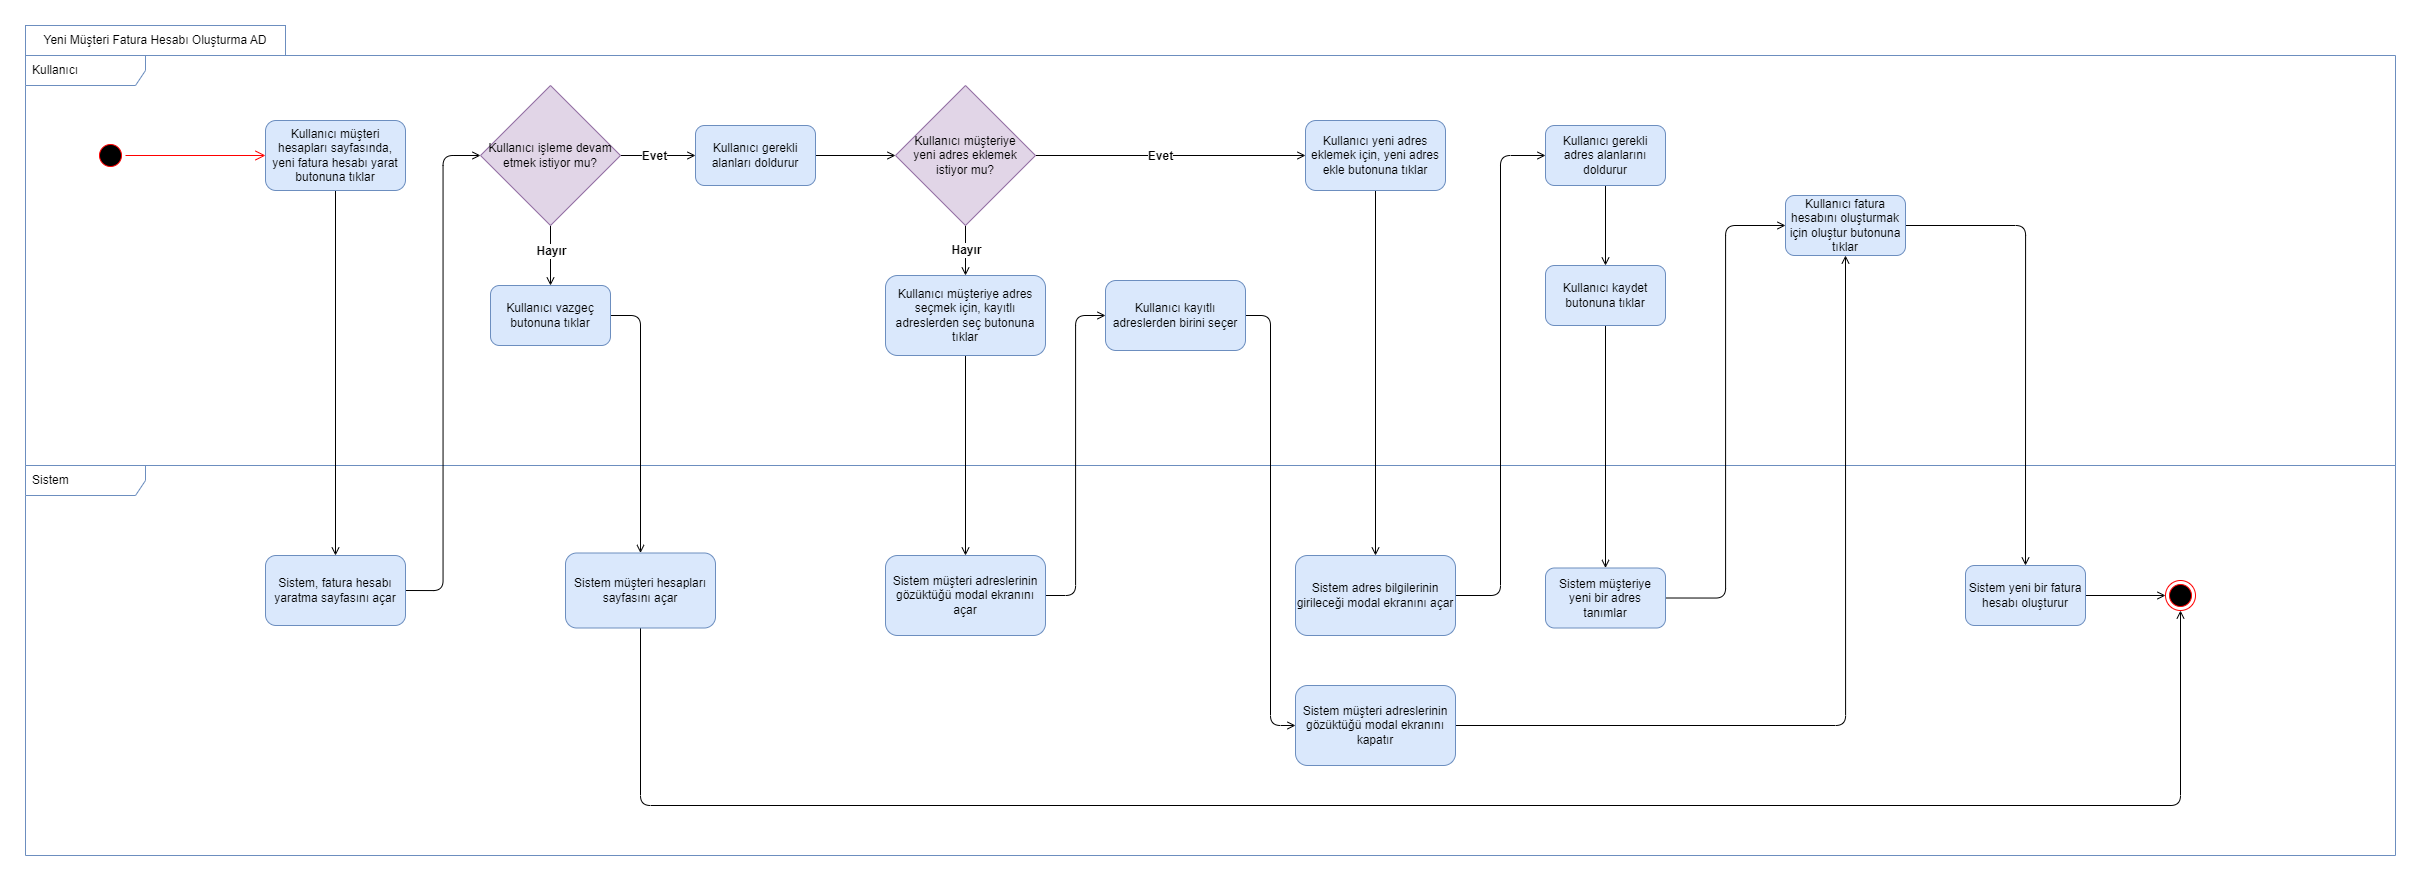

The diagram above was exported from draw.io. Its source (the exported page's mxGraphModel, read from the mxfile embedded in the PNG):
<mxGraphModel dx="2511" dy="2078" grid="1" gridSize="10" guides="1" tooltips="1" connect="1" arrows="1" fold="1" page="1" pageScale="1" pageWidth="850" pageHeight="1100" math="0" shadow="0">
  <root>
    <mxCell id="0" />
    <mxCell id="1" parent="0" />
    <mxCell id="2" value="Sistem" style="shape=umlFrame;whiteSpace=wrap;html=1;width=120;height=30;boundedLbl=1;verticalAlign=middle;align=left;spacingLeft=5;fillColor=none;strokeColor=#6c8ebf;" vertex="1" parent="1">
      <mxGeometry x="20" y="6680" width="2370" height="390" as="geometry" />
    </mxCell>
    <mxCell id="3" value="Yeni Müşteri Fatura Hesabı Oluşturma AD" style="rounded=0;whiteSpace=wrap;html=1;fillColor=none;strokeColor=#6c8ebf;" vertex="1" parent="1">
      <mxGeometry x="20" y="6240" width="260" height="30" as="geometry" />
    </mxCell>
    <mxCell id="4" value="Kullanıcı" style="shape=umlFrame;whiteSpace=wrap;html=1;width=120;height=30;boundedLbl=1;verticalAlign=middle;align=left;spacingLeft=5;fillColor=none;strokeColor=#6c8ebf;" vertex="1" parent="1">
      <mxGeometry x="20" y="6270" width="2370" height="410" as="geometry" />
    </mxCell>
    <mxCell id="5" value="" style="edgeStyle=orthogonalEdgeStyle;rounded=1;orthogonalLoop=1;jettySize=auto;html=1;endArrow=open;endFill=0;entryX=0.5;entryY=0;entryDx=0;entryDy=0;" edge="1" source="6" target="47" parent="1">
      <mxGeometry relative="1" as="geometry">
        <mxPoint x="330" y="6640" as="targetPoint" />
      </mxGeometry>
    </mxCell>
    <mxCell id="6" value="Kullanıcı müşteri hesapları sayfasında, yeni fatura hesabı yarat butonuna tıklar" style="rounded=1;whiteSpace=wrap;html=1;fillStyle=auto;fillColor=#dae8fc;strokeColor=#6c8ebf;" vertex="1" parent="1">
      <mxGeometry x="260" y="6335" width="140" height="70" as="geometry" />
    </mxCell>
    <mxCell id="7" style="edgeStyle=orthogonalEdgeStyle;rounded=1;orthogonalLoop=1;jettySize=auto;html=1;exitX=1;exitY=0.5;exitDx=0;exitDy=0;entryX=0;entryY=0.5;entryDx=0;entryDy=0;fontSize=12;endArrow=open;endFill=0;" edge="1" source="8" target="32" parent="1">
      <mxGeometry relative="1" as="geometry" />
    </mxCell>
    <mxCell id="8" value="Kullanıcı gerekli alanları doldurur" style="whiteSpace=wrap;html=1;fillColor=#dae8fc;rounded=1;fillStyle=auto;strokeColor=#6c8ebf;" vertex="1" parent="1">
      <mxGeometry x="690" y="6340" width="120" height="60" as="geometry" />
    </mxCell>
    <mxCell id="9" value="" style="ellipse;html=1;shape=startState;fillColor=#000000;strokeColor=#ff0000;" vertex="1" parent="1">
      <mxGeometry x="90" y="6355" width="30" height="30" as="geometry" />
    </mxCell>
    <mxCell id="10" value="" style="edgeStyle=orthogonalEdgeStyle;html=1;verticalAlign=bottom;endArrow=open;endSize=8;strokeColor=#ff0000;rounded=0;entryX=0;entryY=0.5;entryDx=0;entryDy=0;" edge="1" source="9" target="6" parent="1">
      <mxGeometry relative="1" as="geometry">
        <mxPoint x="125" y="6560" as="targetPoint" />
      </mxGeometry>
    </mxCell>
    <mxCell id="11" style="edgeStyle=orthogonalEdgeStyle;rounded=1;orthogonalLoop=1;jettySize=auto;html=1;exitX=0.5;exitY=1;exitDx=0;exitDy=0;entryX=0.5;entryY=0;entryDx=0;entryDy=0;fontSize=12;endArrow=open;endFill=0;" edge="1" source="15" target="19" parent="1">
      <mxGeometry relative="1" as="geometry" />
    </mxCell>
    <mxCell id="12" value="Hayır" style="edgeLabel;html=1;align=center;verticalAlign=middle;resizable=0;points=[];fontSize=12;fontStyle=1" vertex="1" connectable="0" parent="11">
      <mxGeometry x="-0.1731" relative="1" as="geometry">
        <mxPoint as="offset" />
      </mxGeometry>
    </mxCell>
    <mxCell id="13" style="edgeStyle=orthogonalEdgeStyle;rounded=1;orthogonalLoop=1;jettySize=auto;html=1;exitX=1;exitY=0.5;exitDx=0;exitDy=0;fontSize=12;endArrow=open;endFill=0;" edge="1" source="15" target="8" parent="1">
      <mxGeometry relative="1" as="geometry" />
    </mxCell>
    <mxCell id="14" value="Evet" style="edgeLabel;html=1;align=center;verticalAlign=middle;resizable=0;points=[];fontSize=12;fontStyle=1" vertex="1" connectable="0" parent="13">
      <mxGeometry x="-0.111" relative="1" as="geometry">
        <mxPoint as="offset" />
      </mxGeometry>
    </mxCell>
    <mxCell id="15" value="Kullanıcı işleme devam etmek istiyor mu?" style="rhombus;whiteSpace=wrap;html=1;fillColor=#e1d5e7;rounded=0;fillStyle=auto;strokeColor=#9673a6;" vertex="1" parent="1">
      <mxGeometry x="475" y="6300" width="140" height="140" as="geometry" />
    </mxCell>
    <mxCell id="16" style="edgeStyle=orthogonalEdgeStyle;rounded=1;orthogonalLoop=1;jettySize=auto;html=1;exitX=1;exitY=0.5;exitDx=0;exitDy=0;entryX=0;entryY=0.5;entryDx=0;entryDy=0;endArrow=open;endFill=0;" edge="1" target="17" parent="1">
      <mxGeometry relative="1" as="geometry">
        <mxPoint x="2150" y="6810" as="targetPoint" />
        <mxPoint x="2060" y="6810" as="sourcePoint" />
      </mxGeometry>
    </mxCell>
    <mxCell id="17" value="" style="ellipse;html=1;shape=endState;fillColor=#000000;strokeColor=#ff0000;" vertex="1" parent="1">
      <mxGeometry x="2160" y="6795" width="30" height="30" as="geometry" />
    </mxCell>
    <mxCell id="18" style="edgeStyle=orthogonalEdgeStyle;rounded=1;orthogonalLoop=1;jettySize=auto;html=1;exitX=1;exitY=0.5;exitDx=0;exitDy=0;entryX=0.5;entryY=0;entryDx=0;entryDy=0;fontSize=12;endArrow=open;endFill=0;" edge="1" source="19" target="49" parent="1">
      <mxGeometry relative="1" as="geometry" />
    </mxCell>
    <mxCell id="19" value="Kullanıcı vazgeç butonuna tıklar" style="whiteSpace=wrap;html=1;fillColor=#dae8fc;rounded=1;fillStyle=auto;strokeColor=#6c8ebf;" vertex="1" parent="1">
      <mxGeometry x="485" y="6500" width="120" height="60" as="geometry" />
    </mxCell>
    <mxCell id="20" style="edgeStyle=orthogonalEdgeStyle;rounded=1;orthogonalLoop=1;jettySize=auto;html=1;exitX=0.5;exitY=1;exitDx=0;exitDy=0;fontSize=12;endArrow=open;endFill=0;entryX=0.5;entryY=0;entryDx=0;entryDy=0;" edge="1" source="21" target="23" parent="1">
      <mxGeometry relative="1" as="geometry">
        <mxPoint x="969.9090909090905" y="6620" as="targetPoint" />
      </mxGeometry>
    </mxCell>
    <mxCell id="21" value="Kullanıcı müşteriye adres seçmek için, kayıtlı adreslerden seç butonuna tıklar" style="whiteSpace=wrap;html=1;fillColor=#dae8fc;rounded=1;fillStyle=auto;strokeColor=#6c8ebf;" vertex="1" parent="1">
      <mxGeometry x="880" y="6490" width="160" height="80" as="geometry" />
    </mxCell>
    <mxCell id="22" style="edgeStyle=orthogonalEdgeStyle;rounded=1;orthogonalLoop=1;jettySize=auto;html=1;exitX=1;exitY=0.5;exitDx=0;exitDy=0;entryX=0;entryY=0.5;entryDx=0;entryDy=0;endArrow=open;endFill=0;" edge="1" source="23" target="25" parent="1">
      <mxGeometry relative="1" as="geometry" />
    </mxCell>
    <mxCell id="23" value="Sistem müşteri adreslerinin gözüktüğü modal ekranını açar" style="whiteSpace=wrap;html=1;fillColor=#dae8fc;rounded=1;fillStyle=auto;strokeColor=#6c8ebf;" vertex="1" parent="1">
      <mxGeometry x="880" y="6770" width="160" height="80" as="geometry" />
    </mxCell>
    <mxCell id="24" style="edgeStyle=orthogonalEdgeStyle;rounded=1;orthogonalLoop=1;jettySize=auto;html=1;exitX=1;exitY=0.5;exitDx=0;exitDy=0;entryX=0;entryY=0.5;entryDx=0;entryDy=0;endArrow=open;endFill=0;" edge="1" source="25" target="27" parent="1">
      <mxGeometry relative="1" as="geometry" />
    </mxCell>
    <mxCell id="25" value="Kullanıcı kayıtlı adreslerden birini seçer" style="whiteSpace=wrap;html=1;fillColor=#dae8fc;rounded=1;fillStyle=auto;strokeColor=#6c8ebf;" vertex="1" parent="1">
      <mxGeometry x="1100" y="6495" width="140" height="70" as="geometry" />
    </mxCell>
    <mxCell id="26" style="edgeStyle=orthogonalEdgeStyle;rounded=1;orthogonalLoop=1;jettySize=auto;html=1;exitX=1;exitY=0.5;exitDx=0;exitDy=0;entryX=0.5;entryY=1;entryDx=0;entryDy=0;endArrow=open;endFill=0;" edge="1" source="27" target="44" parent="1">
      <mxGeometry relative="1" as="geometry" />
    </mxCell>
    <mxCell id="27" value="Sistem müşteri adreslerinin gözüktüğü modal ekranını kapatır" style="whiteSpace=wrap;html=1;fillColor=#dae8fc;rounded=1;fillStyle=auto;strokeColor=#6c8ebf;" vertex="1" parent="1">
      <mxGeometry x="1290" y="6900" width="160" height="80" as="geometry" />
    </mxCell>
    <mxCell id="28" style="edgeStyle=orthogonalEdgeStyle;rounded=1;orthogonalLoop=1;jettySize=auto;html=1;exitX=0.5;exitY=1;exitDx=0;exitDy=0;entryX=0.5;entryY=0;entryDx=0;entryDy=0;fontSize=12;endArrow=open;endFill=0;" edge="1" source="32" target="21" parent="1">
      <mxGeometry relative="1" as="geometry" />
    </mxCell>
    <mxCell id="29" value="Hayır" style="edgeLabel;html=1;align=center;verticalAlign=middle;resizable=0;points=[];fontSize=12;fontStyle=1" vertex="1" connectable="0" parent="28">
      <mxGeometry x="-0.0585" relative="1" as="geometry">
        <mxPoint as="offset" />
      </mxGeometry>
    </mxCell>
    <mxCell id="30" style="edgeStyle=orthogonalEdgeStyle;rounded=1;orthogonalLoop=1;jettySize=auto;html=1;exitX=1;exitY=0.5;exitDx=0;exitDy=0;entryX=0;entryY=0.5;entryDx=0;entryDy=0;fontSize=12;endArrow=open;endFill=0;" edge="1" source="32" target="34" parent="1">
      <mxGeometry relative="1" as="geometry" />
    </mxCell>
    <mxCell id="31" value="Evet" style="edgeLabel;html=1;align=center;verticalAlign=middle;resizable=0;points=[];fontSize=12;fontStyle=1" vertex="1" connectable="0" parent="30">
      <mxGeometry x="-0.0826" relative="1" as="geometry">
        <mxPoint as="offset" />
      </mxGeometry>
    </mxCell>
    <mxCell id="32" value="Kullanıcı müşteriye &lt;br&gt;yeni adres eklemek &lt;br&gt;istiyor mu?" style="rhombus;whiteSpace=wrap;html=1;fillColor=#e1d5e7;rounded=0;fillStyle=auto;strokeColor=#9673a6;" vertex="1" parent="1">
      <mxGeometry x="890" y="6300" width="140" height="140" as="geometry" />
    </mxCell>
    <mxCell id="33" style="edgeStyle=orthogonalEdgeStyle;rounded=1;orthogonalLoop=1;jettySize=auto;html=1;exitX=0.5;exitY=1;exitDx=0;exitDy=0;fontSize=12;endArrow=open;endFill=0;entryX=0.5;entryY=0;entryDx=0;entryDy=0;" edge="1" source="34" target="36" parent="1">
      <mxGeometry relative="1" as="geometry">
        <mxPoint x="1210.1999999999998" y="6750" as="targetPoint" />
      </mxGeometry>
    </mxCell>
    <mxCell id="34" value="Kullanıcı yeni adres eklemek için, yeni adres ekle butonuna tıklar" style="whiteSpace=wrap;html=1;fillColor=#dae8fc;rounded=1;fillStyle=auto;strokeColor=#6c8ebf;" vertex="1" parent="1">
      <mxGeometry x="1300" y="6335" width="140" height="70" as="geometry" />
    </mxCell>
    <mxCell id="35" style="edgeStyle=orthogonalEdgeStyle;rounded=1;orthogonalLoop=1;jettySize=auto;html=1;exitX=1;exitY=0.5;exitDx=0;exitDy=0;entryX=0;entryY=0.5;entryDx=0;entryDy=0;fontSize=12;endArrow=open;endFill=0;" edge="1" source="36" target="38" parent="1">
      <mxGeometry relative="1" as="geometry" />
    </mxCell>
    <mxCell id="36" value="Sistem adres bilgilerinin girileceği modal ekranını açar" style="whiteSpace=wrap;html=1;fillColor=#dae8fc;rounded=1;fillStyle=auto;strokeColor=#6c8ebf;" vertex="1" parent="1">
      <mxGeometry x="1290" y="6770" width="160" height="80" as="geometry" />
    </mxCell>
    <mxCell id="37" style="edgeStyle=orthogonalEdgeStyle;rounded=1;orthogonalLoop=1;jettySize=auto;html=1;exitX=0.5;exitY=1;exitDx=0;exitDy=0;entryX=0.5;entryY=0;entryDx=0;entryDy=0;fontSize=12;endArrow=open;endFill=0;" edge="1" source="38" target="40" parent="1">
      <mxGeometry relative="1" as="geometry" />
    </mxCell>
    <mxCell id="38" value="Kullanıcı gerekli adres alanlarını doldurur" style="whiteSpace=wrap;html=1;fillColor=#dae8fc;rounded=1;fillStyle=auto;strokeColor=#6c8ebf;" vertex="1" parent="1">
      <mxGeometry x="1540" y="6340" width="120" height="60" as="geometry" />
    </mxCell>
    <mxCell id="39" style="edgeStyle=orthogonalEdgeStyle;rounded=1;orthogonalLoop=1;jettySize=auto;html=1;exitX=0.5;exitY=1;exitDx=0;exitDy=0;entryX=0.5;entryY=0;entryDx=0;entryDy=0;fontSize=12;endArrow=open;endFill=0;" edge="1" source="40" target="42" parent="1">
      <mxGeometry relative="1" as="geometry" />
    </mxCell>
    <mxCell id="40" value="Kullanıcı kaydet butonuna tıklar" style="whiteSpace=wrap;html=1;fillColor=#dae8fc;rounded=1;fillStyle=auto;strokeColor=#6c8ebf;" vertex="1" parent="1">
      <mxGeometry x="1540" y="6480" width="120" height="60" as="geometry" />
    </mxCell>
    <mxCell id="41" style="edgeStyle=orthogonalEdgeStyle;rounded=1;orthogonalLoop=1;jettySize=auto;html=1;exitX=1;exitY=0.5;exitDx=0;exitDy=0;entryX=0;entryY=0.5;entryDx=0;entryDy=0;fontSize=12;endArrow=open;endFill=0;" edge="1" source="42" target="44" parent="1">
      <mxGeometry relative="1" as="geometry" />
    </mxCell>
    <mxCell id="42" value="Sistem müşteriye &lt;br&gt;yeni bir adres tanımlar" style="whiteSpace=wrap;html=1;fillColor=#dae8fc;rounded=1;fillStyle=auto;strokeColor=#6c8ebf;" vertex="1" parent="1">
      <mxGeometry x="1540" y="6782.5" width="120" height="60" as="geometry" />
    </mxCell>
    <mxCell id="43" style="edgeStyle=orthogonalEdgeStyle;rounded=1;orthogonalLoop=1;jettySize=auto;html=1;exitX=1;exitY=0.5;exitDx=0;exitDy=0;entryX=0.5;entryY=0;entryDx=0;entryDy=0;fontSize=12;endArrow=open;endFill=0;" edge="1" source="44" target="45" parent="1">
      <mxGeometry relative="1" as="geometry" />
    </mxCell>
    <mxCell id="44" value="Kullanıcı fatura hesabını oluşturmak için oluştur butonuna tıklar" style="whiteSpace=wrap;html=1;fillColor=#dae8fc;rounded=1;fillStyle=auto;strokeColor=#6c8ebf;" vertex="1" parent="1">
      <mxGeometry x="1780" y="6410" width="120" height="60" as="geometry" />
    </mxCell>
    <mxCell id="45" value="Sistem yeni bir fatura hesabı oluşturur" style="whiteSpace=wrap;html=1;fillColor=#dae8fc;rounded=1;fillStyle=auto;strokeColor=#6c8ebf;" vertex="1" parent="1">
      <mxGeometry x="1960" y="6780" width="120" height="60" as="geometry" />
    </mxCell>
    <mxCell id="46" style="edgeStyle=orthogonalEdgeStyle;rounded=1;orthogonalLoop=1;jettySize=auto;html=1;exitX=1;exitY=0.5;exitDx=0;exitDy=0;entryX=0;entryY=0.5;entryDx=0;entryDy=0;fontSize=12;endArrow=open;endFill=0;" edge="1" source="47" target="15" parent="1">
      <mxGeometry relative="1" as="geometry" />
    </mxCell>
    <mxCell id="47" value="Sistem, fatura hesabı yaratma sayfasını açar" style="whiteSpace=wrap;html=1;fillColor=#dae8fc;rounded=1;fillStyle=auto;strokeColor=#6c8ebf;" vertex="1" parent="1">
      <mxGeometry x="260" y="6770" width="140" height="70" as="geometry" />
    </mxCell>
    <mxCell id="48" style="edgeStyle=orthogonalEdgeStyle;rounded=1;orthogonalLoop=1;jettySize=auto;html=1;entryX=0.5;entryY=1;entryDx=0;entryDy=0;endArrow=open;endFill=0;" edge="1" source="49" target="17" parent="1">
      <mxGeometry relative="1" as="geometry">
        <Array as="points">
          <mxPoint x="635" y="7020" />
          <mxPoint x="2175" y="7020" />
        </Array>
      </mxGeometry>
    </mxCell>
    <mxCell id="49" value="Sistem müşteri hesapları sayfasını açar" style="whiteSpace=wrap;html=1;fillColor=#dae8fc;rounded=1;fillStyle=auto;strokeColor=#6c8ebf;" vertex="1" parent="1">
      <mxGeometry x="560" y="6767.5" width="150" height="75" as="geometry" />
    </mxCell>
  </root>
</mxGraphModel>